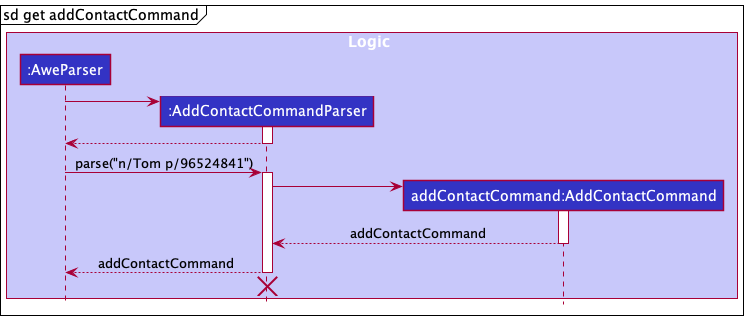

The diagram above was rendered by PlantUML. Its source (embedded in the PNG):
@startuml
!include style.puml

box Logic LOGIC_COLOR_T1

participant ":AweParser" as AweParser LOGIC_COLOR
participant ":AddContactCommandParser" as AddContactCommandParser LOGIC_COLOR
participant "addContactCommand:AddContactCommand" as AddContactCommand LOGIC_COLOR
end box

mainframe sd get addContactCommand

create AddContactCommandParser
AweParser -> AddContactCommandParser
activate AddContactCommandParser

AddContactCommandParser --> AweParser
deactivate AddContactCommandParser

AweParser -> AddContactCommandParser : parse("n/Tom p/96524841")
activate AddContactCommandParser

create AddContactCommand
AddContactCommandParser -> AddContactCommand
activate AddContactCommand

AddContactCommand --> AddContactCommandParser : addContactCommand
deactivate AddContactCommand

AddContactCommandParser --> AweParser : addContactCommand
deactivate AddContactCommandParser
'Hidden arrow to position the destroy marker below the end of the activation bar.
AddContactCommandParser -[hidden]-> AweParser
destroy AddContactCommandParser

@enduml